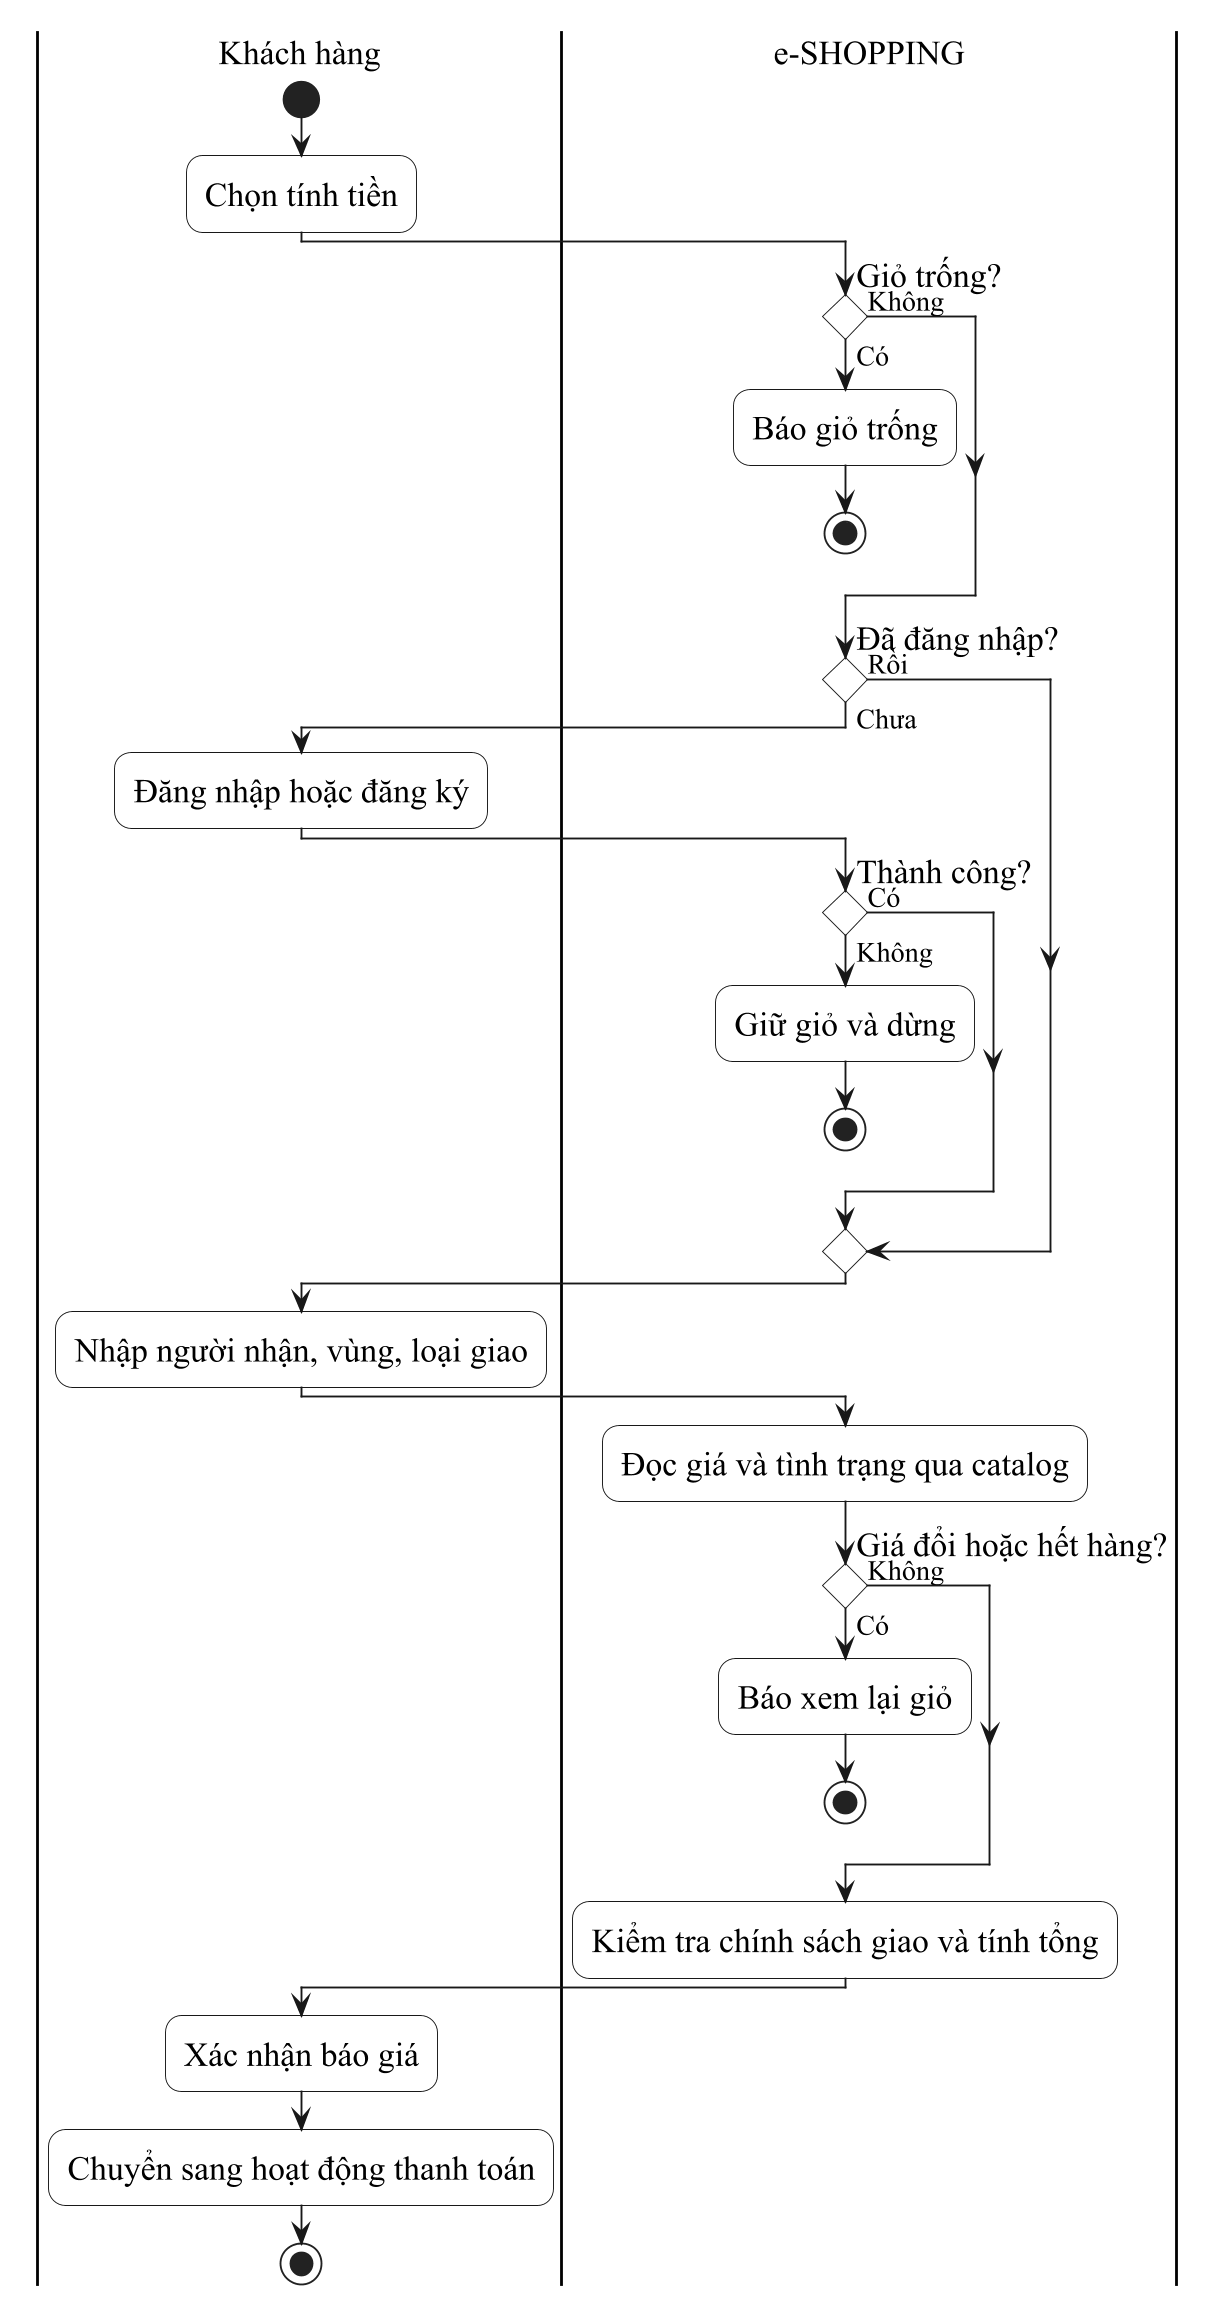

The diagram above was rendered by PlantUML. Its source (embedded in the PNG):
@startuml
skinparam backgroundColor white
skinparam monochrome true
skinparam shadowing false
skinparam defaultFontName Times New Roman
skinparam defaultFontSize 18
skinparam dpi 180
skinparam classAttributeIconSize 0
skinparam roundcorner 18
skinparam conditionStyle diamond
skinparam activityBackgroundColor white
skinparam packageStyle rectangle
skinparam classBackgroundColor white
skinparam usecaseBackgroundColor white
skinparam nodesep 75
skinparam ranksep 85
skinparam ArrowFontSize 15
skinparam sequenceMessageAlign center
skinparam responseMessageBelowArrow true
hide circle
hide empty members

|Khách hàng|
start
:Chọn tính tiền;
|e-SHOPPING|
if (Giỏ trống?) then (Có)
 :Báo giỏ trống;
 stop
else (Không)
endif
if (Đã đăng nhập?) then (Chưa)
 |Khách hàng|
 :Đăng nhập hoặc đăng ký;
 |e-SHOPPING|
 if (Thành công?) then (Không)
  :Giữ giỏ và dừng;
  stop
 else (Có)
 endif
else (Rồi)
endif
|Khách hàng|
:Nhập người nhận, vùng, loại giao;
|e-SHOPPING|
:Đọc giá và tình trạng qua catalog;
if (Giá đổi hoặc hết hàng?) then (Có)
 :Báo xem lại giỏ;
 stop
else (Không)
endif
:Kiểm tra chính sách giao và tính tổng;
|Khách hàng|
:Xác nhận báo giá;
:Chuyển sang hoạt động thanh toán;
stop

@enduml